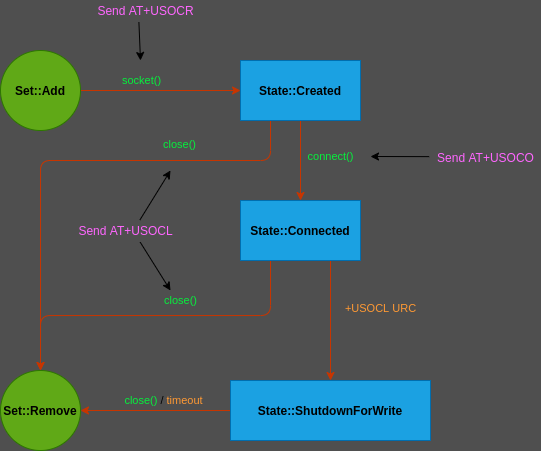

The diagram above was exported from draw.io. Its source (the exported page's mxGraphModel, read from the mxfile embedded in the PNG):
<mxGraphModel dx="975" dy="644" grid="1" gridSize="10" guides="1" tooltips="1" connect="1" arrows="1" fold="1" page="1" pageScale="1" pageWidth="1169" pageHeight="827" background="#4F4F4F" math="0" shadow="0">
  <root>
    <mxCell id="0" />
    <mxCell id="1" parent="0" />
    <mxCell id="13" style="edgeStyle=orthogonalEdgeStyle;rounded=0;orthogonalLoop=1;jettySize=auto;html=1;entryX=0.5;entryY=0;entryDx=0;entryDy=0;exitX=0.5;exitY=1;exitDx=0;exitDy=0;fillColor=#fa6800;strokeColor=#C73500;" parent="1" source="2" target="3" edge="1">
      <mxGeometry relative="1" as="geometry" />
    </mxCell>
    <mxCell id="14" value="connect()" style="edgeLabel;html=1;align=center;verticalAlign=middle;resizable=0;points=[];fontColor=#05F03C;labelBackgroundColor=none;" parent="13" vertex="1" connectable="0">
      <mxGeometry x="-0.1125" y="1" relative="1" as="geometry">
        <mxPoint x="29" as="offset" />
      </mxGeometry>
    </mxCell>
    <mxCell id="25" style="edgeStyle=orthogonalEdgeStyle;rounded=1;orthogonalLoop=1;jettySize=auto;html=1;exitX=0.25;exitY=1;exitDx=0;exitDy=0;entryX=0.5;entryY=0;entryDx=0;entryDy=0;fillColor=#fa6800;strokeColor=#C73500;" edge="1" parent="1" source="2" target="20">
      <mxGeometry relative="1" as="geometry">
        <Array as="points">
          <mxPoint x="600" y="300" />
          <mxPoint x="370" y="300" />
        </Array>
      </mxGeometry>
    </mxCell>
    <mxCell id="26" value="close()" style="edgeLabel;html=1;align=center;verticalAlign=middle;resizable=0;points=[];labelBackgroundColor=none;fontColor=#05F03C;" vertex="1" connectable="0" parent="25">
      <mxGeometry x="-0.4542" y="1" relative="1" as="geometry">
        <mxPoint y="-17" as="offset" />
      </mxGeometry>
    </mxCell>
    <mxCell id="2" value="&lt;b&gt;State::Created&lt;/b&gt;" style="rounded=0;whiteSpace=wrap;html=1;fillColor=#1ba1e2;strokeColor=#006EAF;fontColor=#000000;" parent="1" vertex="1">
      <mxGeometry x="570" y="200" width="120" height="60" as="geometry" />
    </mxCell>
    <mxCell id="18" style="edgeStyle=orthogonalEdgeStyle;rounded=0;orthogonalLoop=1;jettySize=auto;html=1;exitX=0.75;exitY=1;exitDx=0;exitDy=0;entryX=0.5;entryY=0;entryDx=0;entryDy=0;fillColor=#fa6800;strokeColor=#C73500;" parent="1" source="3" target="5" edge="1">
      <mxGeometry relative="1" as="geometry" />
    </mxCell>
    <mxCell id="19" value="+USOCL URC" style="edgeLabel;html=1;align=center;verticalAlign=middle;resizable=0;points=[];fontColor=#FF9933;labelBackgroundColor=none;" parent="18" vertex="1" connectable="0">
      <mxGeometry x="-0.2" y="2" relative="1" as="geometry">
        <mxPoint x="48" as="offset" />
      </mxGeometry>
    </mxCell>
    <mxCell id="23" style="edgeStyle=orthogonalEdgeStyle;rounded=1;orthogonalLoop=1;jettySize=auto;html=1;exitX=0.25;exitY=1;exitDx=0;exitDy=0;fillColor=#fa6800;strokeColor=#C73500;" parent="1" source="3" target="20" edge="1">
      <mxGeometry relative="1" as="geometry" />
    </mxCell>
    <mxCell id="24" value="close()" style="edgeLabel;html=1;align=center;verticalAlign=middle;resizable=0;points=[];fontColor=#05F03C;labelBackgroundColor=none;" parent="23" vertex="1" connectable="0">
      <mxGeometry x="-0.1765" y="-3" relative="1" as="geometry">
        <mxPoint x="-5" y="-12" as="offset" />
      </mxGeometry>
    </mxCell>
    <mxCell id="3" value="&lt;b&gt;State::Connected&lt;/b&gt;" style="rounded=0;whiteSpace=wrap;html=1;fillColor=#1ba1e2;strokeColor=#006EAF;fontColor=#000000;" parent="1" vertex="1">
      <mxGeometry x="570" y="340" width="120" height="60" as="geometry" />
    </mxCell>
    <mxCell id="21" style="edgeStyle=orthogonalEdgeStyle;rounded=0;orthogonalLoop=1;jettySize=auto;html=1;exitX=0;exitY=0.5;exitDx=0;exitDy=0;entryX=1;entryY=0.5;entryDx=0;entryDy=0;fillColor=#fa6800;strokeColor=#C73500;" parent="1" source="5" target="20" edge="1">
      <mxGeometry relative="1" as="geometry" />
    </mxCell>
    <mxCell id="22" value="&lt;font color=&quot;#05f03c&quot;&gt;close()&lt;/font&gt; / &lt;font color=&quot;#ff9933&quot;&gt;timeout&lt;/font&gt;" style="edgeLabel;html=1;align=center;verticalAlign=middle;resizable=0;points=[];labelBackgroundColor=none;" parent="21" vertex="1" connectable="0">
      <mxGeometry x="-0.1053" y="-1" relative="1" as="geometry">
        <mxPoint y="-9" as="offset" />
      </mxGeometry>
    </mxCell>
    <mxCell id="5" value="&lt;b&gt;State::ShutdownForWrite&lt;/b&gt;" style="rounded=0;whiteSpace=wrap;html=1;fillColor=#1ba1e2;strokeColor=#006EAF;fontColor=#000000;" parent="1" vertex="1">
      <mxGeometry x="560" y="520" width="200" height="60" as="geometry" />
    </mxCell>
    <mxCell id="11" style="edgeStyle=orthogonalEdgeStyle;rounded=0;orthogonalLoop=1;jettySize=auto;html=1;entryX=0;entryY=0.5;entryDx=0;entryDy=0;fontColor=#FF9933;strokeColor=#C73500;fillColor=#fa6800;" parent="1" source="10" target="2" edge="1">
      <mxGeometry relative="1" as="geometry" />
    </mxCell>
    <mxCell id="12" value="socket()" style="edgeLabel;html=1;align=center;verticalAlign=middle;resizable=0;points=[];fontColor=#05F03C;labelBackgroundColor=none;" parent="11" vertex="1" connectable="0">
      <mxGeometry x="-0.2444" y="3" relative="1" as="geometry">
        <mxPoint y="-7" as="offset" />
      </mxGeometry>
    </mxCell>
    <mxCell id="10" value="Set::Add" style="ellipse;whiteSpace=wrap;html=1;aspect=fixed;fillColor=#60a917;strokeColor=#2D7600;fontColor=#000000;fontStyle=1" parent="1" vertex="1">
      <mxGeometry x="330" y="190" width="80" height="80" as="geometry" />
    </mxCell>
    <mxCell id="20" value="Set::Remove" style="ellipse;whiteSpace=wrap;html=1;aspect=fixed;fillColor=#60a917;strokeColor=#2D7600;fontColor=#000000;fontStyle=1" parent="1" vertex="1">
      <mxGeometry x="330" y="510" width="80" height="80" as="geometry" />
    </mxCell>
    <mxCell id="27" value="&lt;font&gt;Send AT+USOCL&lt;/font&gt;" style="text;html=1;align=center;verticalAlign=middle;resizable=0;points=[];autosize=1;fontColor=#FF66FF;" vertex="1" parent="1">
      <mxGeometry x="400" y="360" width="110" height="20" as="geometry" />
    </mxCell>
    <mxCell id="28" value="" style="endArrow=classic;html=1;fontColor=#FF66FF;exitX=0.63;exitY=-0.019;exitDx=0;exitDy=0;exitPerimeter=0;" edge="1" parent="1" source="27">
      <mxGeometry width="50" height="50" relative="1" as="geometry">
        <mxPoint x="470" y="360" as="sourcePoint" />
        <mxPoint x="500" y="310" as="targetPoint" />
      </mxGeometry>
    </mxCell>
    <mxCell id="29" value="" style="endArrow=classic;html=1;fontColor=#FF66FF;exitX=0.634;exitY=1.086;exitDx=0;exitDy=0;exitPerimeter=0;" edge="1" parent="1" source="27">
      <mxGeometry width="50" height="50" relative="1" as="geometry">
        <mxPoint x="480" y="370" as="sourcePoint" />
        <mxPoint x="500" y="430" as="targetPoint" />
      </mxGeometry>
    </mxCell>
    <mxCell id="30" value="&lt;font&gt;Send AT+USOCO&lt;/font&gt;" style="text;html=1;align=center;verticalAlign=middle;resizable=0;points=[];autosize=1;fontColor=#FF66FF;" vertex="1" parent="1">
      <mxGeometry x="760" y="287" width="110" height="20" as="geometry" />
    </mxCell>
    <mxCell id="31" value="&lt;font&gt;Send AT+USOCR&lt;/font&gt;" style="text;html=1;align=center;verticalAlign=middle;resizable=0;points=[];autosize=1;fontColor=#FF66FF;" vertex="1" parent="1">
      <mxGeometry x="420" y="140" width="110" height="20" as="geometry" />
    </mxCell>
    <mxCell id="32" value="" style="endArrow=classic;html=1;fontColor=#FF66FF;exitX=-0.012;exitY=0.457;exitDx=0;exitDy=0;exitPerimeter=0;" edge="1" parent="1" source="30">
      <mxGeometry width="50" height="50" relative="1" as="geometry">
        <mxPoint x="479.29999999999995" y="376.62" as="sourcePoint" />
        <mxPoint x="700" y="296" as="targetPoint" />
      </mxGeometry>
    </mxCell>
    <mxCell id="33" value="" style="endArrow=classic;html=1;fontColor=#FF66FF;exitX=0.44;exitY=1.086;exitDx=0;exitDy=0;exitPerimeter=0;" edge="1" parent="1" source="31">
      <mxGeometry width="50" height="50" relative="1" as="geometry">
        <mxPoint x="475" y="162" as="sourcePoint" />
        <mxPoint x="470" y="200" as="targetPoint" />
      </mxGeometry>
    </mxCell>
  </root>
</mxGraphModel>